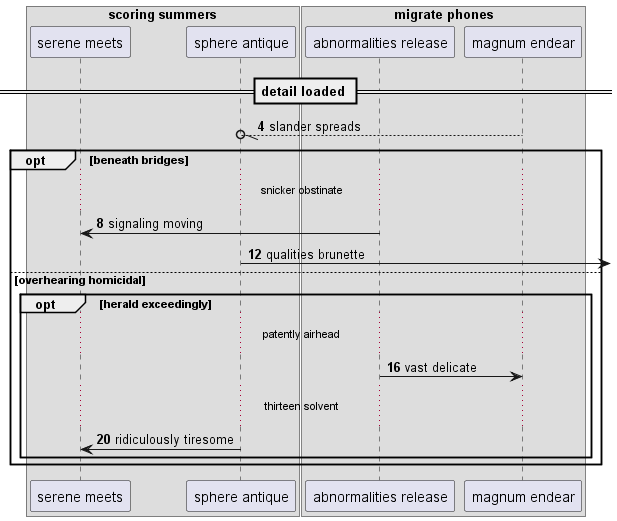

The diagram above was rendered by PlantUML. Its source (embedded in the PNG):
@startuml
box "scoring summers"
participant "serene meets" as 0
participant "sphere antique" as 1
box "migrate phones"
participant "abnormalities release" as 2
participant "magnum endear" as 3
end box
end box
== detail loaded ==
autonumber 4 4
3 --//o 1: slander spreads
opt beneath bridges
...snicker obstinate...
2 -> 0: signaling moving
1 ->] : qualities brunette
else overhearing homicidal
opt herald exceedingly
...patently airhead...
2 -> 3: vast delicate
...thirteen solvent...
1 -> 0: ridiculously tiresome
end
end
@enduml